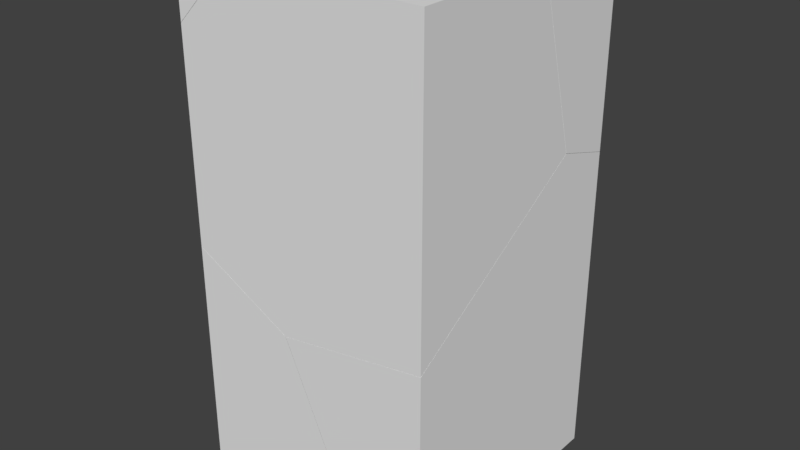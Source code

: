 # Source: box1_shattered.blend  (saved by Blender 2.79.0; exported with 4.5.12 LTS)
import bpy
from mathutils import Matrix  # noqa: F401  (used for matrix-valued properties, if any)

bpy.ops.wm.read_factory_settings(use_empty=True)
scene = bpy.context.scene
scene.name = 'Scene'

# ---- collections
col_collection_2 = bpy.data.collections.new('Collection 2'); scene.collection.children.link(col_collection_2)

# ---- materials (node trees are filled in below, after node groups)
mat_material = bpy.data.materials.new('Material')
mat_material.alpha_threshold = 0.0
mat_material.use_transparent_shadow = False
mat_material.roughness = 0.5
mat_material.line_color = (0.0, 0.0, 0.0, 1.0)

# ---- material node trees

# ---- world
world_world = bpy.data.worlds.new('World'); scene.world = world_world
world_world.color = (0.05088, 0.05088, 0.05088)
world_world.use_sun_shadow = False
world_world.sun_shadow_jitter_overblur = 0.0
world_world.cycles.sampling_method = 'MANUAL'

# ---- meshes
me_cube_cell_005 = bpy.data.meshes.new('Cube_cell.005')
me_cube_cell_005.from_pydata([(-0.3366, 0.534, -1.014), (-0.1716, -0.6908, 0.8514), (-0.1765, -0.6917, 0.8535), (-0.3366, 0.2814, 0.8677), (-0.3366, 0.534, 0.8609), (-0.3366, -0.5141, -1.014), (-0.3366, -0.739, 0.8945), (0.6863, 0.534, -1.014), (0.4213, -0.316, -1.014), (0.68, 0.534, -0.9886), (0.2435, 0.534, 0.7152), (0.68, 0.534, -0.9886), (0.2435, 0.534, 0.7152), (-0.3366, 0.2814, 0.8677), (-0.3366, -0.739, 0.8945), (-0.3366, 0.534, 0.8609), (-0.3366, -0.5141, -1.014), (0.6863, 0.534, -1.014), (0.4213, -0.316, -1.014)], [], [(1, 2, 14), (2, 13, 14), (2, 12, 15, 13), (12, 2, 1), (18, 7, 11, 1), (11, 12, 1), (4, 10, 9, 17, 0), (17, 8, 16, 0), (16, 6, 3, 4, 0), (14, 5, 18, 1)])
_k = set([(3, 4), (3, 6), (4, 10), (5, 14), (5, 18), (6, 16), (7, 11), (7, 18), (8, 16), (8, 17), (9, 10), (9, 17), (11, 12), (12, 15), (13, 14), (13, 15)])
me_cube_cell_005.attributes.new('sharp_edge', 'BOOLEAN', 'EDGE').data.foreach_set('value', [ (min(e.vertices), max(e.vertices)) in _k for e in me_cube_cell_005.edges])
me_cube_cell_005.materials.append(mat_material)
me_cube_cell_005.use_remesh_preserve_volume = False
me_cube_cell_005.use_remesh_preserve_attributes = False
me_cube_cell_005.use_mirror_vertex_groups = False
me_cube_cell_005.update()
me_cube_cell_004 = bpy.data.meshes.new('Cube_cell.004')
me_cube_cell_004.from_pydata([(-0.2792, -0.507, -1.104), (-0.1143, 0.2667, 0.7599), (-0.1228, 0.2634, 0.7649), (-0.2792, 0.3963, -0.7099), (-0.2792, 0.4426, -1.104), (-0.2792, 0.1589, 0.8378), (-0.2792, -0.3584, 0.7995), (-0.2792, 0.2182, 0.8047), (-0.2792, -0.507, 0.7885), (0.5311, -0.507, 0.3689), (1.181, -0.507, -1.104), (0.4795, 0.6404, -1.104), (-0.2792, 0.2182, 0.8047), (-0.2792, 0.3963, -0.7099), (-0.2792, 0.4426, -1.104), (-0.2792, 0.1589, 0.8378), (-0.2792, -0.3584, 0.7995), (-0.2792, -0.507, 0.7885), (0.5311, -0.507, 0.3689), (1.181, -0.507, -1.104), (0.4795, 0.6404, -1.104)], [], [(0, 17, 16, 5, 7, 13, 14), (1, 2, 18), (2, 6, 8, 18), (2, 15, 6), (12, 15, 2), (3, 12, 1), (20, 4, 3, 1), (12, 2, 1), (19, 9, 17, 0), (14, 11, 19, 0), (20, 1, 18, 10)])
_k = set([(3, 4), (3, 12), (4, 20), (5, 7), (5, 16), (6, 8), (6, 15), (7, 13), (8, 18), (9, 17), (9, 19), (10, 18), (10, 20), (11, 14), (11, 19), (12, 15), (13, 14), (16, 17)])
me_cube_cell_004.attributes.new('sharp_edge', 'BOOLEAN', 'EDGE').data.foreach_set('value', [ (min(e.vertices), max(e.vertices)) in _k for e in me_cube_cell_004.edges])
me_cube_cell_004.materials.append(mat_material)
me_cube_cell_004.use_remesh_preserve_volume = False
me_cube_cell_004.use_remesh_preserve_attributes = False
me_cube_cell_004.use_mirror_vertex_groups = False
me_cube_cell_004.update()
me_cube_cell_003 = bpy.data.meshes.new('Cube_cell.003')
me_cube_cell_003.from_pydata([(-0.1143, -0.128, 0.1762), (-0.1143, -0.128, -0.2942), (-0.1143, 0.02963, -0.2132), (-0.1143, 0.05983, -0.1976), (-0.1143, 0.1613, 0.1762), (0.3525, -0.128, 0.1762), (0.219, 0.1333, 0.1762), (-0.1143, -0.128, -0.2942), (-0.1143, 0.02963, -0.2132), (-0.1143, 0.05983, -0.1976), (-0.1143, 0.1613, 0.1762), (0.219, 0.1333, 0.1762), (0.3525, -0.128, 0.1762)], [], [(12, 11, 10, 0), (10, 9, 8, 7, 0), (7, 12, 0), (3, 4, 6), (2, 3, 6, 5, 1)])
_k = set([(1, 2), (1, 5), (2, 3), (3, 4), (4, 6), (5, 6), (7, 8), (7, 12), (8, 9), (9, 10), (10, 11), (11, 12)])
me_cube_cell_003.attributes.new('sharp_edge', 'BOOLEAN', 'EDGE').data.foreach_set('value', [ (min(e.vertices), max(e.vertices)) in _k for e in me_cube_cell_003.edges])
me_cube_cell_003.materials.append(mat_material)
me_cube_cell_003.use_remesh_preserve_volume = False
me_cube_cell_003.use_remesh_preserve_attributes = False
me_cube_cell_003.use_mirror_vertex_groups = False
me_cube_cell_003.update()
me_cube_cell_002 = bpy.data.meshes.new('Cube_cell.002')
me_cube_cell_002.from_pydata([(-0.8713, 0.6205, 1.089), (-0.7052, -0.6013, -1.044), (-0.8713, 0.3749, -1.028), (-0.8713, 0.6205, -1.034), (-0.8713, -0.7126, -0.9676), (-0.8713, -1.19, 0.7141), (-0.8713, -1.087, 1.089), (-0.8713, -0.6519, -1.0), (0.9814, 0.6205, 1.089), (1.129, 0.6205, 1.014), (1.129, 0.6205, -0.3938), (1.129, -0.217, 1.089), (-0.5375, -1.116, 1.089), (1.129, 0.4892, 1.089), (-0.2897, 0.6205, -1.18), (-0.1227, 0.6205, -1.088), (1.129, 0.1658, -0.258), (1.129, 0.2033, -0.2692), (-0.8713, -0.6519, -1.0), (-0.8713, 0.3749, -1.028), (-0.8713, 0.6205, -1.034), (-0.8713, -1.19, 0.7141), (-0.8713, -0.7126, -0.9676), (-0.8713, -1.087, 1.089), (1.129, 0.6205, 1.014), (0.9814, 0.6205, 1.089), (-0.5375, -1.116, 1.089), (1.129, -0.217, 1.089), (1.129, 0.4892, 1.089), (-0.2897, 0.6205, -1.18), (-0.1227, 0.6205, -1.088), (1.129, 0.6205, -0.3938), (1.129, 0.1658, -0.258), (1.129, 0.2033, -0.2692)], [], [(1, 18, 19), (22, 1, 32, 27, 26, 21), (1, 29, 30, 33, 32), (11, 16, 17, 31, 24, 13), (25, 24, 31, 15, 14, 20, 0), (8, 28, 9), (19, 3, 29, 1), (30, 10, 33), (26, 6, 21), (13, 25, 0, 23, 12, 11), (20, 2, 7, 4, 5, 23, 0), (22, 18, 1)])
_k = set([(2, 7), (2, 20), (3, 19), (3, 29), (4, 5), (4, 7), (5, 23), (6, 21), (6, 26), (8, 9), (8, 28), (9, 28), (10, 30), (10, 33), (11, 12), (11, 16), (12, 23), (13, 24), (13, 25), (14, 15), (14, 20), (15, 31), (16, 17), (17, 31), (18, 19), (18, 22), (21, 22), (24, 25), (26, 27), (27, 32), (29, 30), (32, 33)])
me_cube_cell_002.attributes.new('sharp_edge', 'BOOLEAN', 'EDGE').data.foreach_set('value', [ (min(e.vertices), max(e.vertices)) in _k for e in me_cube_cell_002.edges])
me_cube_cell_002.materials.append(mat_material)
me_cube_cell_002.use_remesh_preserve_volume = False
me_cube_cell_002.use_remesh_preserve_attributes = False
me_cube_cell_002.use_mirror_vertex_groups = False
me_cube_cell_002.update()
me_cube_cell_001 = bpy.data.meshes.new('Cube_cell.001')
me_cube_cell_001.from_pydata([(0.03548, 0.03147, 0.01802), (-0.1064, 0.03147, 0.01802), (0.03548, 0.03147, -0.05405), (0.03548, -0.0944, 0.01802), (-0.1064, 0.03147, 0.01802), (0.03548, -0.0944, 0.01802), (0.03548, 0.03147, -0.05405)], [], [(0, 4, 5), (0, 6, 4), (5, 6, 0), (3, 1, 2)])
_k = set([(1, 2), (1, 3), (2, 3), (4, 5), (4, 6), (5, 6)])
me_cube_cell_001.attributes.new('sharp_edge', 'BOOLEAN', 'EDGE').data.foreach_set('value', [ (min(e.vertices), max(e.vertices)) in _k for e in me_cube_cell_001.edges])
me_cube_cell_001.materials.append(mat_material)
me_cube_cell_001.use_remesh_preserve_volume = False
me_cube_cell_001.use_remesh_preserve_attributes = False
me_cube_cell_001.use_mirror_vertex_groups = False
me_cube_cell_001.update()
me_cube_cell_000 = bpy.data.meshes.new('Cube_cell.000')
me_cube_cell_000.from_pydata([(1.27, -0.3766, 1.216), (-0.5688, 0.3967, -0.9158), (-0.7299, -0.1891, 0.8396), (-0.7299, -0.2195, 0.824), (-0.7299, -0.3766, 0.743), (-0.7299, -0.05783, 0.3776), (-0.7299, 0.288, -0.8406), (-0.7299, 0.2161, -0.846), (-0.7299, -0.3766, -0.8893), (0.08137, -0.3766, -1.31), (0.1609, -0.3766, -1.298), (0.0569, -0.3766, -1.297), (-0.3936, -0.1145, 1.216), (1.27, 0.7838, 1.216), (-0.2604, -0.3766, 1.216), (-0.3175, -0.3766, 1.159), (1.27, -0.3766, -1.119), (1.27, 1.166, -0.131), (1.27, 1.12, -0.1611), (-0.7299, -0.1891, 0.8396), (-0.7299, -0.2195, 0.824), (-0.7299, -0.3766, 0.743), (-0.7299, -0.05783, 0.3776), (-0.7299, 0.288, -0.8406), (-0.7299, 0.2161, -0.846), (-0.7299, -0.3766, -0.8893), (-0.3175, -0.3766, 1.159), (0.08137, -0.3766, -1.31), (0.1609, -0.3766, -1.298), (0.0569, -0.3766, -1.297), (1.27, 0.7838, 1.216), (-0.3936, -0.1145, 1.216), (-0.2604, -0.3766, 1.216), (1.27, -0.3766, -1.119), (1.27, 1.166, -0.131), (1.27, 1.12, -0.1611)], [], [(19, 31, 13, 34, 1, 22), (33, 35, 17, 30, 0), (8, 29, 9, 28, 33, 0, 14, 26, 21), (11, 25, 24), (15, 32, 31, 19, 20), (18, 16, 10), (10, 27, 1, 34, 18), (23, 22, 1), (24, 23, 1, 27, 11), (30, 12, 14, 0), (21, 3, 2, 5, 6, 7, 8), (20, 4, 15)])
_k = set([(2, 3), (2, 5), (3, 21), (4, 15), (4, 20), (5, 6), (6, 7), (7, 8), (8, 29), (9, 28), (9, 29), (10, 16), (10, 27), (11, 25), (11, 27), (12, 14), (12, 30), (13, 31), (13, 34), (14, 26), (15, 32), (16, 18), (17, 30), (17, 35), (18, 34), (19, 20), (19, 22), (21, 26), (22, 23), (23, 24), (24, 25), (28, 33), (31, 32), (33, 35)])
me_cube_cell_000.attributes.new('sharp_edge', 'BOOLEAN', 'EDGE').data.foreach_set('value', [ (min(e.vertices), max(e.vertices)) in _k for e in me_cube_cell_000.edges])
me_cube_cell_000.materials.append(mat_material)
me_cube_cell_000.use_remesh_preserve_volume = False
me_cube_cell_000.use_remesh_preserve_attributes = False
me_cube_cell_000.use_mirror_vertex_groups = False
me_cube_cell_000.update()
me_cube_cell_007 = bpy.data.meshes.new('Cube_cell.007')
me_cube_cell_007.from_pydata([(0.5992, 0.9125, -1.211), (0.5992, -1.087, -1.211), (-1.234, -0.3123, 0.6533), (-0.5876, -1.087, 0.2608), (0.06155, -1.087, -1.211), (-0.3761, 0.9125, -1.211), (-0.6406, 0.06124, -1.211), (0.5992, 0.9125, 1.304), (-0.8185, 0.9125, 0.5181), (0.5992, -1.087, 0.4512), (0.5992, 0.4565, 1.44), (0.5992, 0.4944, 1.429), (-0.5876, -1.087, 0.2608), (0.5992, -1.087, 0.4512), (0.06155, -1.087, -1.211), (-0.3761, 0.9125, -1.211), (-0.6406, 0.06124, -1.211), (-0.8185, 0.9125, 0.5181), (0.5992, 0.9125, 1.304), (0.5992, 0.4565, 1.44), (0.5992, 0.4944, 1.429)], [], [(0, 1, 14, 16, 15), (0, 7, 20, 19, 13, 1), (1, 13, 3, 14), (9, 10, 2, 12), (18, 17, 2, 10, 11), (2, 17, 5, 6), (15, 8, 7, 0), (4, 12, 2, 6)])
_k = set([(3, 13), (3, 14), (4, 6), (4, 12), (5, 6), (5, 17), (7, 8), (7, 20), (8, 15), (9, 10), (9, 12), (10, 11), (11, 18), (13, 19), (14, 16), (15, 16), (17, 18), (19, 20)])
me_cube_cell_007.attributes.new('sharp_edge', 'BOOLEAN', 'EDGE').data.foreach_set('value', [ (min(e.vertices), max(e.vertices)) in _k for e in me_cube_cell_007.edges])
me_cube_cell_007.materials.append(mat_material)
me_cube_cell_007.use_remesh_preserve_volume = False
me_cube_cell_007.use_remesh_preserve_attributes = False
me_cube_cell_007.use_mirror_vertex_groups = False
me_cube_cell_007.update()

# ---- objects
ob_cube_cell_006 = bpy.data.objects.new('Cube_cell.006', me_cube_cell_005)
ob_cube_cell_005 = bpy.data.objects.new('Cube_cell.005', me_cube_cell_004)
ob_cube_cell_004 = bpy.data.objects.new('Cube_cell.004', me_cube_cell_003)
ob_cube_cell_003 = bpy.data.objects.new('Cube_cell.003', me_cube_cell_002)
ob_cube_cell_002 = bpy.data.objects.new('Cube_cell.002', me_cube_cell_001)
ob_cube_cell_001 = bpy.data.objects.new('Cube_cell.001', me_cube_cell_000)
ob_cube_cell = bpy.data.objects.new('Cube_cell', me_cube_cell_007)

# ---- transforms, parenting, visibility, modifiers, constraints
ob_cube_cell_006.location = (-0.6634, 0.466, 1.01)
ob_cube_cell_006.lineart.crease_threshold = 0.0
ob_cube_cell_005.location = (-0.7208, -0.493, 1.1)
ob_cube_cell_005.lineart.crease_threshold = 0.0
ob_cube_cell_004.location = (-0.8857, -0.872, 3.82)
ob_cube_cell_004.lineart.crease_threshold = 0.0
ob_cube_cell_003.location = (-0.1287, 0.3795, 2.907)
ob_cube_cell_003.lineart.crease_threshold = 0.0
ob_cube_cell_002.location = (0.9645, 0.9685, 3.978)
ob_cube_cell_002.lineart.crease_threshold = 0.0
ob_cube_cell_001.location = (-0.2701, -0.6234, 2.78)
ob_cube_cell_001.lineart.crease_threshold = 0.0
ob_cube_cell.location = (0.4008, 0.08747, 1.207)
ob_cube_cell.lineart.crease_threshold = 0.0

# ---- collection membership
col_collection_2.objects.link(ob_cube_cell_006)
col_collection_2.objects.link(ob_cube_cell_005)
col_collection_2.objects.link(ob_cube_cell_004)
col_collection_2.objects.link(ob_cube_cell_003)
col_collection_2.objects.link(ob_cube_cell_002)
col_collection_2.objects.link(ob_cube_cell_001)
col_collection_2.objects.link(ob_cube_cell)

# ---- scene / render settings (as saved in the file)
scene.frame_start = 1; scene.frame_end = 250; scene.frame_set(1)
scene.render.engine = 'BLENDER_EEVEE_NEXT'
scene.render.resolution_percentage = 50
scene.render.dither_intensity = 0.0
scene.cycles.use_denoising = False
scene.cycles.samples = 128
scene.cycles.sampling_pattern = 'TABULATED_SOBOL'
scene.cycles.use_adaptive_sampling = False
scene.cycles.use_light_tree = False
scene.cycles.blur_glossy = 0.0
scene.cycles.sample_clamp_indirect = 0.0
scene.view_settings.view_transform = 'Standard'
bpy.context.view_layer.update()

# ---- added for rendering (the .blend has no active camera and no usable light): camera, sun
cam_auto = bpy.data.cameras.new('AutoCamera')
cam_auto.lens = 50.0
cam_auto.sensor_width = 36.0
cam_auto.clip_end = 1000.0
ob_auto_camera = bpy.data.objects.new('AutoCamera', cam_auto)
scene.collection.objects.link(ob_auto_camera)
ob_auto_camera.location = (4.53266, -5.43919, 5.62243)
ob_auto_camera.rotation_euler = (1.09748, -7.21219e-08, 0.694738)
scene.camera = ob_auto_camera
light_auto_sun = bpy.data.lights.new('AutoSun', 'SUN')
light_auto_sun.energy = 3.0
light_auto_sun.angle = 0.0523599
ob_auto_sun = bpy.data.objects.new('AutoSun', light_auto_sun)
scene.collection.objects.link(ob_auto_sun)
ob_auto_sun.rotation_euler = (0.872665, 0.174533, 0.523599)
bpy.context.view_layer.update()
